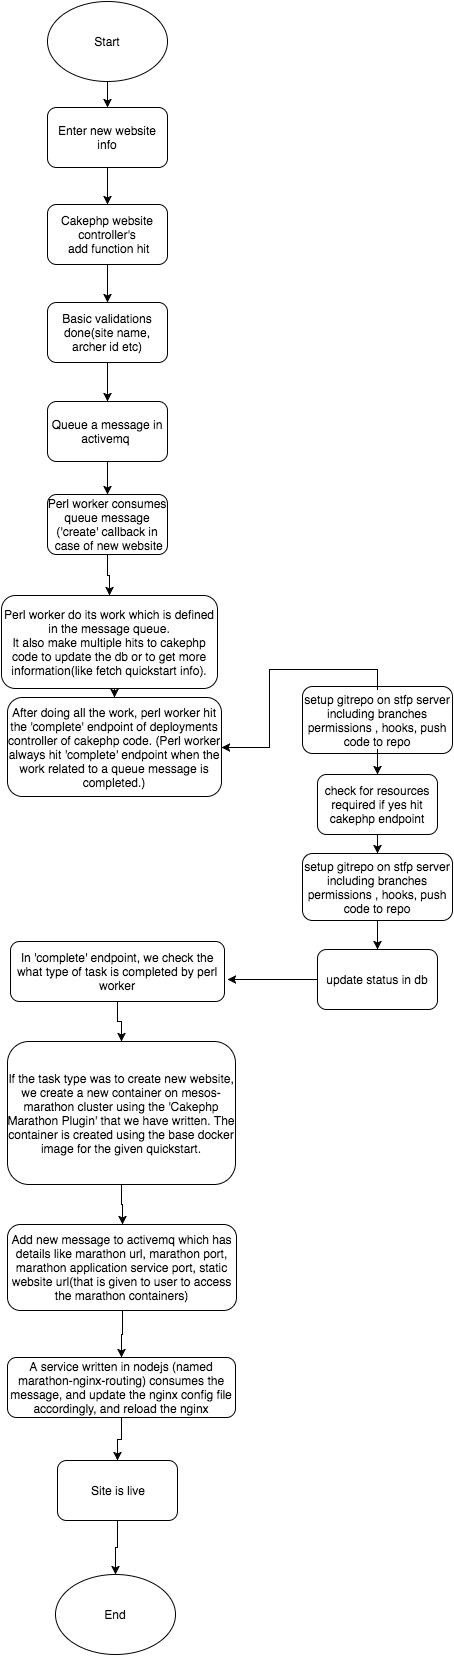

The diagram above was exported from draw.io. Its source (the exported page's mxGraphModel, read from the mxfile embedded in the PNG):
<mxGraphModel dx="788" dy="1607" grid="1" gridSize="10" guides="1" tooltips="1" connect="1" arrows="1" fold="1" page="1" pageScale="1" pageWidth="826" pageHeight="1169" background="none" math="0" shadow="0">
  <root>
    <mxCell id="0" />
    <mxCell id="1" parent="0" />
    <mxCell id="2" value="Start" style="ellipse;whiteSpace=wrap;html=1;" vertex="1" parent="1">
      <mxGeometry x="380" y="-470" width="120" height="80" as="geometry" />
    </mxCell>
    <mxCell id="3" value="Enter new website info" style="rounded=1;whiteSpace=wrap;html=1;" vertex="1" parent="1">
      <mxGeometry x="380" y="-364" width="120" height="60" as="geometry" />
    </mxCell>
    <mxCell id="4" value="Cakephp website controller's&lt;div&gt;&amp;nbsp;add function hit&lt;/div&gt;" style="rounded=1;whiteSpace=wrap;html=1;" vertex="1" parent="1">
      <mxGeometry x="380" y="-267" width="120" height="60" as="geometry" />
    </mxCell>
    <mxCell id="5" value="Basic validations done(site name, archer id etc)" style="rounded=1;whiteSpace=wrap;html=1;" vertex="1" parent="1">
      <mxGeometry x="380" y="-169" width="120" height="60" as="geometry" />
    </mxCell>
    <mxCell id="6" value="Queue a message in activemq&amp;nbsp;" style="rounded=1;whiteSpace=wrap;html=1;" vertex="1" parent="1">
      <mxGeometry x="380" y="-70" width="120" height="60" as="geometry" />
    </mxCell>
    <mxCell id="7" value="Perl worker consumes queue message ('create' callback in &amp;nbsp;case of new website" style="rounded=1;whiteSpace=wrap;html=1;" vertex="1" parent="1">
      <mxGeometry x="380" y="23" width="120" height="60" as="geometry" />
    </mxCell>
    <mxCell id="8" value="Perl worker do its work which is defined in the message queue.&lt;div&gt;It also make multiple hits to cakephp code to update the db or to get more information(like fetch quickstart info).&lt;/div&gt;" style="rounded=1;whiteSpace=wrap;html=1;" vertex="1" parent="1">
      <mxGeometry x="334" y="124" width="216" height="93" as="geometry" />
    </mxCell>
    <mxCell id="9" value="After doing all the work, perl worker hit the 'complete' endpoint of deployments controller of cakephp code. (Perl worker always hit 'complete' endpoint when the work related to a queue message is completed.)" style="rounded=1;whiteSpace=wrap;html=1;" vertex="1" parent="1">
      <mxGeometry x="340" y="226" width="214" height="99" as="geometry" />
    </mxCell>
    <mxCell id="10" value="In 'complete' endpoint, we check the what type of task is completed by perl worker" style="rounded=1;whiteSpace=wrap;html=1;" vertex="1" parent="1">
      <mxGeometry x="343" y="470" width="214" height="60" as="geometry" />
    </mxCell>
    <mxCell id="11" value="If the task type was to create new website, we create a new container on mesos-marathon cluster using the 'Cakephp Marathon Plugin' that we have written. The container is created using the base docker image for the given quickstart." style="rounded=1;whiteSpace=wrap;html=1;" vertex="1" parent="1">
      <mxGeometry x="340" y="570" width="228" height="143" as="geometry" />
    </mxCell>
    <mxCell id="12" value="Add new message to activemq which has details like marathon url, marathon port, marathon application service port, static website url(that is given to user to access the marathon containers)" style="rounded=1;whiteSpace=wrap;html=1;" vertex="1" parent="1">
      <mxGeometry x="340" y="753" width="229" height="86" as="geometry" />
    </mxCell>
    <mxCell id="13" value="A service written in nodejs (named marathon-nginx-routing) consumes the message, and update the nginx config file accordingly, and reload the nginx" style="rounded=1;whiteSpace=wrap;html=1;" vertex="1" parent="1">
      <mxGeometry x="340" y="886" width="228" height="60" as="geometry" />
    </mxCell>
    <mxCell id="14" value="Site is live" style="rounded=1;whiteSpace=wrap;html=1;" vertex="1" parent="1">
      <mxGeometry x="390" y="989" width="120" height="60" as="geometry" />
    </mxCell>
    <mxCell id="15" value="End" style="ellipse;whiteSpace=wrap;html=1;" vertex="1" parent="1">
      <mxGeometry x="388" y="1103" width="120" height="80" as="geometry" />
    </mxCell>
    <mxCell id="16" value="&lt;div&gt;check which repo to clone&lt;/div&gt;" style="rounded=1;whiteSpace=wrap;html=1;" vertex="1" parent="1">
      <mxGeometry x="650" y="218" width="120" height="60" as="geometry" />
    </mxCell>
    <mxCell id="17" value="setup gitrepo on stfp server including branches permissions , hooks, push code to repo" style="rounded=1;whiteSpace=wrap;html=1;" vertex="1" parent="1">
      <mxGeometry x="635" y="382" width="150" height="67" as="geometry" />
    </mxCell>
    <mxCell id="18" value="check for resources required if yes hit cakephp endpoint" style="rounded=1;whiteSpace=wrap;html=1;" vertex="1" parent="1">
      <mxGeometry x="650" y="303" width="120" height="60" as="geometry" />
    </mxCell>
    <mxCell id="19" value="update status in db" style="rounded=1;whiteSpace=wrap;html=1;" vertex="1" parent="1">
      <mxGeometry x="650" y="478" width="120" height="60" as="geometry" />
    </mxCell>
    <mxCell id="20" style="edgeStyle=orthogonalEdgeStyle;rounded=0;html=1;exitX=0.5;exitY=1;jettySize=auto;orthogonalLoop=1;" edge="1" source="2" target="3" parent="1">
      <mxGeometry x="440" y="-390" as="geometry" />
    </mxCell>
    <mxCell id="21" style="edgeStyle=orthogonalEdgeStyle;rounded=0;html=1;exitX=0.5;exitY=1;entryX=0.5;entryY=0;jettySize=auto;orthogonalLoop=1;" edge="1" source="3" target="4" parent="1">
      <mxGeometry x="440" y="-304" as="geometry" />
    </mxCell>
    <mxCell id="22" style="edgeStyle=orthogonalEdgeStyle;rounded=0;html=1;exitX=0.5;exitY=1;entryX=0.5;entryY=0;jettySize=auto;orthogonalLoop=1;" edge="1" source="4" target="5" parent="1">
      <mxGeometry x="440" y="-207" as="geometry" />
    </mxCell>
    <mxCell id="23" style="edgeStyle=orthogonalEdgeStyle;rounded=0;html=1;exitX=0.5;exitY=1;entryX=0.5;entryY=0;jettySize=auto;orthogonalLoop=1;" edge="1" source="5" target="6" parent="1">
      <mxGeometry x="440" y="-109" as="geometry" />
    </mxCell>
    <mxCell id="24" style="edgeStyle=orthogonalEdgeStyle;rounded=0;html=1;exitX=0.5;exitY=1;entryX=0.5;entryY=0;jettySize=auto;orthogonalLoop=1;" edge="1" source="6" target="7" parent="1">
      <mxGeometry x="440" y="-10" as="geometry" />
    </mxCell>
    <mxCell id="25" style="edgeStyle=orthogonalEdgeStyle;rounded=0;html=1;exitX=0.5;exitY=1;entryX=0.5;entryY=0;jettySize=auto;orthogonalLoop=1;" edge="1" source="7" target="8" parent="1">
      <mxGeometry x="440" y="83" as="geometry" />
    </mxCell>
    <mxCell id="26" style="edgeStyle=orthogonalEdgeStyle;rounded=0;html=1;exitX=0.5;exitY=1;entryX=0.5;entryY=0;jettySize=auto;orthogonalLoop=1;" edge="1" source="8" target="9" parent="1">
      <mxGeometry x="442" y="217" as="geometry" />
    </mxCell>
    <mxCell id="27" value="setup gitrepo on stfp server including branches permissions , hooks, push code to repo" style="rounded=1;whiteSpace=wrap;html=1;" vertex="1" parent="1">
      <mxGeometry x="635" y="215" width="150" height="67" as="geometry" />
    </mxCell>
    <mxCell id="28" style="edgeStyle=orthogonalEdgeStyle;rounded=0;html=1;exitX=0.5;exitY=0;entryX=1;entryY=0.5;jettySize=auto;orthogonalLoop=1;" edge="1" source="16" target="9" parent="1">
      <mxGeometry x="554" y="198" as="geometry" />
    </mxCell>
    <mxCell id="29" style="edgeStyle=orthogonalEdgeStyle;rounded=0;html=1;exitX=0.5;exitY=1;entryX=0.5;entryY=0;jettySize=auto;orthogonalLoop=1;" edge="1" source="16" target="18" parent="1">
      <mxGeometry x="710" y="278" as="geometry" />
    </mxCell>
    <mxCell id="30" style="edgeStyle=orthogonalEdgeStyle;rounded=0;html=1;exitX=0.5;exitY=1;entryX=0.5;entryY=0;jettySize=auto;orthogonalLoop=1;" edge="1" source="18" target="17" parent="1">
      <mxGeometry x="710" y="363" as="geometry" />
    </mxCell>
    <mxCell id="31" style="edgeStyle=orthogonalEdgeStyle;rounded=0;html=1;exitX=0.5;exitY=1;entryX=0.5;entryY=0;jettySize=auto;orthogonalLoop=1;" edge="1" source="17" target="19" parent="1">
      <mxGeometry x="710" y="449" as="geometry" />
    </mxCell>
    <mxCell id="32" style="edgeStyle=orthogonalEdgeStyle;rounded=0;html=1;exitX=0;exitY=0.5;jettySize=auto;orthogonalLoop=1;" edge="1" source="19" parent="1">
      <mxGeometry x="560" y="508" as="geometry">
        <mxPoint x="560" y="508" as="targetPoint" />
      </mxGeometry>
    </mxCell>
    <mxCell id="33" style="edgeStyle=orthogonalEdgeStyle;rounded=0;html=1;exitX=0.5;exitY=1;entryX=0.5;entryY=0;jettySize=auto;orthogonalLoop=1;" edge="1" source="10" target="11" parent="1">
      <mxGeometry x="450" y="530" as="geometry" />
    </mxCell>
    <mxCell id="34" style="edgeStyle=orthogonalEdgeStyle;rounded=0;html=1;exitX=0.5;exitY=1;entryX=0.5;entryY=0;jettySize=auto;orthogonalLoop=1;" edge="1" source="11" target="12" parent="1">
      <mxGeometry x="454" y="713" as="geometry" />
    </mxCell>
    <mxCell id="35" style="edgeStyle=orthogonalEdgeStyle;rounded=0;html=1;exitX=0.5;exitY=1;entryX=0.5;entryY=0;jettySize=auto;orthogonalLoop=1;" edge="1" source="12" target="13" parent="1">
      <mxGeometry x="454" y="839" as="geometry" />
    </mxCell>
    <mxCell id="36" style="edgeStyle=orthogonalEdgeStyle;rounded=0;html=1;exitX=0.5;exitY=1;entryX=0.5;entryY=0;jettySize=auto;orthogonalLoop=1;" edge="1" source="13" target="14" parent="1">
      <mxGeometry x="450" y="946" as="geometry" />
    </mxCell>
    <mxCell id="37" style="edgeStyle=orthogonalEdgeStyle;rounded=0;html=1;exitX=0.5;exitY=1;entryX=0.5;entryY=0;jettySize=auto;orthogonalLoop=1;" edge="1" source="14" target="15" parent="1">
      <mxGeometry x="448" y="1049" as="geometry" />
    </mxCell>
  </root>
</mxGraphModel>